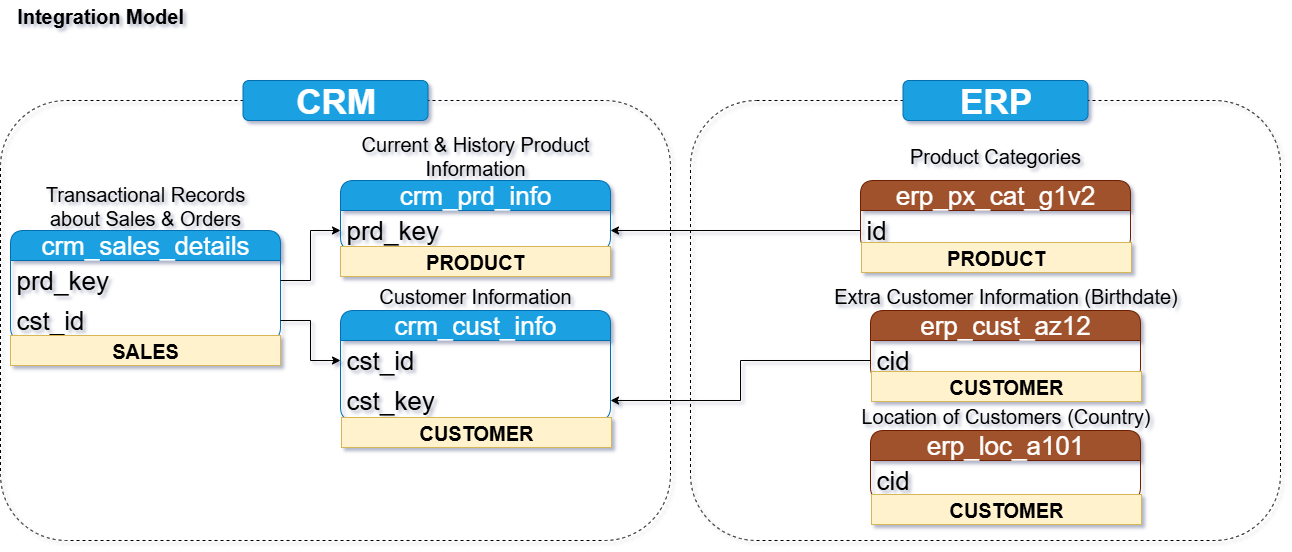

The diagram above was exported from draw.io. Its source (the exported page's mxGraphModel, read from the mxfile embedded in the PNG):
<mxGraphModel dx="1489" dy="1932" grid="1" gridSize="10" guides="1" tooltips="1" connect="1" arrows="1" fold="1" page="1" pageScale="1" pageWidth="827" pageHeight="1169" math="0" shadow="1">
  <root>
    <mxCell id="0" />
    <mxCell id="1" parent="0" />
    <mxCell id="Hl3Y2jdtYSLe2qnOiU55-1" value="&lt;b&gt;&lt;font style=&quot;font-size: 20px;&quot;&gt;Integration Model&lt;/font&gt;&lt;/b&gt;" style="text;html=1;align=center;verticalAlign=middle;whiteSpace=wrap;rounded=0;" parent="1" vertex="1">
      <mxGeometry x="20" y="-40" width="180" height="30" as="geometry" />
    </mxCell>
    <mxCell id="Hl3Y2jdtYSLe2qnOiU55-2" value="crm_cust_info" style="swimlane;fontStyle=0;childLayout=stackLayout;horizontal=1;startSize=30;horizontalStack=0;resizeParent=1;resizeParentMax=0;resizeLast=0;collapsible=1;marginBottom=0;whiteSpace=wrap;html=1;rounded=1;fillColor=#1ba1e2;fontColor=#ffffff;strokeColor=#006EAF;fontSize=26;" parent="1" vertex="1">
      <mxGeometry x="350" y="270" width="270" height="110" as="geometry" />
    </mxCell>
    <mxCell id="Hl3Y2jdtYSLe2qnOiU55-3" value="cst_id" style="text;strokeColor=none;fillColor=none;align=left;verticalAlign=middle;spacingLeft=4;spacingRight=4;overflow=hidden;points=[[0,0.5],[1,0.5]];portConstraint=eastwest;rotatable=0;whiteSpace=wrap;html=1;fontSize=26;" parent="Hl3Y2jdtYSLe2qnOiU55-2" vertex="1">
      <mxGeometry y="30" width="270" height="40" as="geometry" />
    </mxCell>
    <mxCell id="Hl3Y2jdtYSLe2qnOiU55-19" value="cst_key" style="text;strokeColor=none;fillColor=none;align=left;verticalAlign=middle;spacingLeft=4;spacingRight=4;overflow=hidden;points=[[0,0.5],[1,0.5]];portConstraint=eastwest;rotatable=0;whiteSpace=wrap;html=1;fontSize=26;" parent="Hl3Y2jdtYSLe2qnOiU55-2" vertex="1">
      <mxGeometry y="70" width="270" height="40" as="geometry" />
    </mxCell>
    <mxCell id="Hl3Y2jdtYSLe2qnOiU55-6" value="&lt;font style=&quot;font-size: 20px;&quot;&gt;Customer Information&lt;/font&gt;" style="text;html=1;align=center;verticalAlign=middle;whiteSpace=wrap;rounded=0;" parent="1" vertex="1">
      <mxGeometry x="365" y="240" width="240" height="30" as="geometry" />
    </mxCell>
    <mxCell id="Hl3Y2jdtYSLe2qnOiU55-7" value="crm_prd_info" style="swimlane;fontStyle=0;childLayout=stackLayout;horizontal=1;startSize=30;horizontalStack=0;resizeParent=1;resizeParentMax=0;resizeLast=0;collapsible=1;marginBottom=0;whiteSpace=wrap;html=1;rounded=1;fillColor=#1ba1e2;fontColor=#ffffff;strokeColor=#006EAF;fontSize=26;" parent="1" vertex="1">
      <mxGeometry x="350" y="140" width="270" height="70" as="geometry" />
    </mxCell>
    <mxCell id="Hl3Y2jdtYSLe2qnOiU55-8" value="prd_key" style="text;strokeColor=none;fillColor=none;align=left;verticalAlign=middle;spacingLeft=4;spacingRight=4;overflow=hidden;points=[[0,0.5],[1,0.5]];portConstraint=eastwest;rotatable=0;whiteSpace=wrap;html=1;fontSize=26;" parent="Hl3Y2jdtYSLe2qnOiU55-7" vertex="1">
      <mxGeometry y="30" width="270" height="40" as="geometry" />
    </mxCell>
    <mxCell id="Hl3Y2jdtYSLe2qnOiU55-9" value="&lt;font style=&quot;font-size: 20px;&quot;&gt;Current &amp;amp; History Product Information&lt;/font&gt;" style="text;html=1;align=center;verticalAlign=middle;whiteSpace=wrap;rounded=0;" parent="1" vertex="1">
      <mxGeometry x="365" y="100" width="240" height="30" as="geometry" />
    </mxCell>
    <mxCell id="Hl3Y2jdtYSLe2qnOiU55-10" value="crm_sales_details" style="swimlane;fontStyle=0;childLayout=stackLayout;horizontal=1;startSize=30;horizontalStack=0;resizeParent=1;resizeParentMax=0;resizeLast=0;collapsible=1;marginBottom=0;whiteSpace=wrap;html=1;rounded=1;fillColor=#1ba1e2;fontColor=#ffffff;strokeColor=#006EAF;fontSize=26;" parent="1" vertex="1">
      <mxGeometry x="20" y="190" width="270" height="110" as="geometry" />
    </mxCell>
    <mxCell id="Hl3Y2jdtYSLe2qnOiU55-11" value="prd_key" style="text;strokeColor=none;fillColor=none;align=left;verticalAlign=middle;spacingLeft=4;spacingRight=4;overflow=hidden;points=[[0,0.5],[1,0.5]];portConstraint=eastwest;rotatable=0;whiteSpace=wrap;html=1;fontSize=26;" parent="Hl3Y2jdtYSLe2qnOiU55-10" vertex="1">
      <mxGeometry y="30" width="270" height="40" as="geometry" />
    </mxCell>
    <mxCell id="Hl3Y2jdtYSLe2qnOiU55-13" value="cst_id" style="text;strokeColor=none;fillColor=none;align=left;verticalAlign=middle;spacingLeft=4;spacingRight=4;overflow=hidden;points=[[0,0.5],[1,0.5]];portConstraint=eastwest;rotatable=0;whiteSpace=wrap;html=1;fontSize=26;" parent="Hl3Y2jdtYSLe2qnOiU55-10" vertex="1">
      <mxGeometry y="70" width="270" height="40" as="geometry" />
    </mxCell>
    <mxCell id="Hl3Y2jdtYSLe2qnOiU55-12" value="&lt;font style=&quot;font-size: 20px;&quot;&gt;Transactional Records about Sales &amp;amp; Orders&lt;/font&gt;" style="text;html=1;align=center;verticalAlign=middle;whiteSpace=wrap;rounded=0;" parent="1" vertex="1">
      <mxGeometry x="35" y="150" width="240" height="30" as="geometry" />
    </mxCell>
    <mxCell id="Hl3Y2jdtYSLe2qnOiU55-14" style="edgeStyle=orthogonalEdgeStyle;rounded=0;orthogonalLoop=1;jettySize=auto;html=1;entryX=0;entryY=0.5;entryDx=0;entryDy=0;" parent="1" source="Hl3Y2jdtYSLe2qnOiU55-13" target="Hl3Y2jdtYSLe2qnOiU55-3" edge="1">
      <mxGeometry relative="1" as="geometry" />
    </mxCell>
    <mxCell id="Hl3Y2jdtYSLe2qnOiU55-15" style="edgeStyle=orthogonalEdgeStyle;rounded=0;orthogonalLoop=1;jettySize=auto;html=1;entryX=0;entryY=0.5;entryDx=0;entryDy=0;" parent="1" source="Hl3Y2jdtYSLe2qnOiU55-11" target="Hl3Y2jdtYSLe2qnOiU55-8" edge="1">
      <mxGeometry relative="1" as="geometry" />
    </mxCell>
    <mxCell id="Hl3Y2jdtYSLe2qnOiU55-16" value="erp_cust_az12" style="swimlane;fontStyle=0;childLayout=stackLayout;horizontal=1;startSize=30;horizontalStack=0;resizeParent=1;resizeParentMax=0;resizeLast=0;collapsible=1;marginBottom=0;whiteSpace=wrap;html=1;rounded=1;fillColor=light-dark(#A0522D,#FFD966);strokeColor=#6D1F00;fontSize=26;fontColor=#ffffff;" parent="1" vertex="1">
      <mxGeometry x="880" y="270" width="270" height="70" as="geometry" />
    </mxCell>
    <mxCell id="Hl3Y2jdtYSLe2qnOiU55-17" value="cid" style="text;strokeColor=none;fillColor=none;align=left;verticalAlign=middle;spacingLeft=4;spacingRight=4;overflow=hidden;points=[[0,0.5],[1,0.5]];portConstraint=eastwest;rotatable=0;whiteSpace=wrap;html=1;fontSize=26;" parent="Hl3Y2jdtYSLe2qnOiU55-16" vertex="1">
      <mxGeometry y="30" width="270" height="40" as="geometry" />
    </mxCell>
    <mxCell id="Hl3Y2jdtYSLe2qnOiU55-18" value="&lt;font style=&quot;font-size: 20px;&quot;&gt;Extra Customer Information (Birthdate)&lt;/font&gt;" style="text;html=1;align=center;verticalAlign=middle;whiteSpace=wrap;rounded=0;" parent="1" vertex="1">
      <mxGeometry x="772.5" y="240" width="485" height="30" as="geometry" />
    </mxCell>
    <mxCell id="Hl3Y2jdtYSLe2qnOiU55-20" style="edgeStyle=orthogonalEdgeStyle;rounded=0;orthogonalLoop=1;jettySize=auto;html=1;entryX=1;entryY=0.5;entryDx=0;entryDy=0;" parent="1" source="Hl3Y2jdtYSLe2qnOiU55-17" target="Hl3Y2jdtYSLe2qnOiU55-19" edge="1">
      <mxGeometry relative="1" as="geometry" />
    </mxCell>
    <mxCell id="Hl3Y2jdtYSLe2qnOiU55-21" value="erp_loc_a101" style="swimlane;fontStyle=0;childLayout=stackLayout;horizontal=1;startSize=30;horizontalStack=0;resizeParent=1;resizeParentMax=0;resizeLast=0;collapsible=1;marginBottom=0;whiteSpace=wrap;html=1;rounded=1;fillColor=light-dark(#A0522D,#FFD966);strokeColor=#6D1F00;fontSize=26;fontColor=#ffffff;" parent="1" vertex="1">
      <mxGeometry x="880" y="390" width="270" height="70" as="geometry" />
    </mxCell>
    <mxCell id="Hl3Y2jdtYSLe2qnOiU55-22" value="cid" style="text;strokeColor=none;fillColor=none;align=left;verticalAlign=middle;spacingLeft=4;spacingRight=4;overflow=hidden;points=[[0,0.5],[1,0.5]];portConstraint=eastwest;rotatable=0;whiteSpace=wrap;html=1;fontSize=26;" parent="Hl3Y2jdtYSLe2qnOiU55-21" vertex="1">
      <mxGeometry y="30" width="270" height="40" as="geometry" />
    </mxCell>
    <mxCell id="Hl3Y2jdtYSLe2qnOiU55-23" value="&lt;font style=&quot;font-size: 20px;&quot;&gt;Location of Customers (Country)&lt;/font&gt;" style="text;html=1;align=center;verticalAlign=middle;whiteSpace=wrap;rounded=0;" parent="1" vertex="1">
      <mxGeometry x="847.5" y="360" width="335" height="30" as="geometry" />
    </mxCell>
    <mxCell id="Hl3Y2jdtYSLe2qnOiU55-25" value="erp_px_cat_g1v2" style="swimlane;fontStyle=0;childLayout=stackLayout;horizontal=1;startSize=30;horizontalStack=0;resizeParent=1;resizeParentMax=0;resizeLast=0;collapsible=1;marginBottom=0;whiteSpace=wrap;html=1;rounded=1;fillColor=light-dark(#A0522D,#FFD966);strokeColor=#6D1F00;fontSize=26;fontColor=#ffffff;" parent="1" vertex="1">
      <mxGeometry x="870" y="140" width="270" height="70" as="geometry" />
    </mxCell>
    <mxCell id="Hl3Y2jdtYSLe2qnOiU55-26" value="id" style="text;strokeColor=none;fillColor=none;align=left;verticalAlign=middle;spacingLeft=4;spacingRight=4;overflow=hidden;points=[[0,0.5],[1,0.5]];portConstraint=eastwest;rotatable=0;whiteSpace=wrap;html=1;fontSize=26;" parent="Hl3Y2jdtYSLe2qnOiU55-25" vertex="1">
      <mxGeometry y="30" width="270" height="40" as="geometry" />
    </mxCell>
    <mxCell id="Hl3Y2jdtYSLe2qnOiU55-27" value="&lt;font style=&quot;font-size: 20px;&quot;&gt;Product Categories&lt;/font&gt;" style="text;html=1;align=center;verticalAlign=middle;whiteSpace=wrap;rounded=0;" parent="1" vertex="1">
      <mxGeometry x="885" y="100" width="240" height="30" as="geometry" />
    </mxCell>
    <mxCell id="Hl3Y2jdtYSLe2qnOiU55-28" style="edgeStyle=orthogonalEdgeStyle;rounded=0;orthogonalLoop=1;jettySize=auto;html=1;entryX=1;entryY=0.5;entryDx=0;entryDy=0;" parent="1" source="Hl3Y2jdtYSLe2qnOiU55-26" target="Hl3Y2jdtYSLe2qnOiU55-8" edge="1">
      <mxGeometry relative="1" as="geometry" />
    </mxCell>
    <mxCell id="Hl3Y2jdtYSLe2qnOiU55-29" value="" style="rounded=1;whiteSpace=wrap;html=1;fillColor=none;dashed=1;" parent="1" vertex="1">
      <mxGeometry x="10" y="60" width="670" height="440" as="geometry" />
    </mxCell>
    <mxCell id="Hl3Y2jdtYSLe2qnOiU55-30" value="&lt;font style=&quot;font-size: 35px;&quot;&gt;&lt;b&gt;CRM&lt;/b&gt;&lt;/font&gt;" style="rounded=1;whiteSpace=wrap;html=1;fillColor=#1ba1e2;strokeColor=#006EAF;fontColor=#ffffff;" parent="1" vertex="1">
      <mxGeometry x="252.5" y="40" width="185" height="40" as="geometry" />
    </mxCell>
    <mxCell id="Hl3Y2jdtYSLe2qnOiU55-35" value="" style="rounded=1;whiteSpace=wrap;html=1;fillColor=none;dashed=1;" parent="1" vertex="1">
      <mxGeometry x="700" y="60" width="590" height="440" as="geometry" />
    </mxCell>
    <mxCell id="Hl3Y2jdtYSLe2qnOiU55-36" value="&lt;font style=&quot;font-size: 35px;&quot;&gt;&lt;b&gt;ERP&lt;/b&gt;&lt;/font&gt;" style="rounded=1;whiteSpace=wrap;html=1;fillColor=light-dark(#1BA1E2,#FFD966);strokeColor=light-dark(#006EAF,#FFD966);fontColor=#ffffff;" parent="1" vertex="1">
      <mxGeometry x="912.5" y="40" width="185" height="40" as="geometry" />
    </mxCell>
    <mxCell id="53yBbT-DZ9E8r5UpYtdx-1" value="PRODUCT" style="text;html=1;strokeColor=light-dark(#D6B656,#FF9999);fillColor=light-dark(#FFF2CC,#FF9999);align=center;verticalAlign=middle;whiteSpace=wrap;overflow=hidden;fontSize=20;fontStyle=1" vertex="1" parent="1">
      <mxGeometry x="350" y="206" width="270" height="30" as="geometry" />
    </mxCell>
    <mxCell id="53yBbT-DZ9E8r5UpYtdx-2" value="PRODUCT" style="text;html=1;strokeColor=light-dark(#D6B656,#FF9999);fillColor=light-dark(#FFF2CC,#FF9999);align=center;verticalAlign=middle;whiteSpace=wrap;overflow=hidden;fontSize=20;fontStyle=1" vertex="1" parent="1">
      <mxGeometry x="871" y="202" width="270" height="30" as="geometry" />
    </mxCell>
    <mxCell id="53yBbT-DZ9E8r5UpYtdx-3" value="SALES" style="text;html=1;strokeColor=light-dark(#D6B656,#E5CCFF);fillColor=light-dark(#FFF2CC,#E5CCFF);align=center;verticalAlign=middle;whiteSpace=wrap;overflow=hidden;fontSize=20;fontStyle=1" vertex="1" parent="1">
      <mxGeometry x="20" y="295" width="270" height="30" as="geometry" />
    </mxCell>
    <mxCell id="53yBbT-DZ9E8r5UpYtdx-4" value="CUSTOMER" style="text;html=1;strokeColor=light-dark(#D6B656,#B9E0A5);fillColor=light-dark(#FFF2CC,#B9E0A5);align=center;verticalAlign=middle;whiteSpace=wrap;overflow=hidden;fontSize=20;fontStyle=1" vertex="1" parent="1">
      <mxGeometry x="881" y="331" width="270" height="30" as="geometry" />
    </mxCell>
    <mxCell id="53yBbT-DZ9E8r5UpYtdx-6" value="CUSTOMER" style="text;html=1;strokeColor=light-dark(#D6B656,#B9E0A5);fillColor=light-dark(#FFF2CC,#B9E0A5);align=center;verticalAlign=middle;whiteSpace=wrap;overflow=hidden;fontSize=20;fontStyle=1" vertex="1" parent="1">
      <mxGeometry x="881" y="454" width="270" height="30" as="geometry" />
    </mxCell>
    <mxCell id="53yBbT-DZ9E8r5UpYtdx-7" value="CUSTOMER" style="text;html=1;strokeColor=light-dark(#D6B656,#B9E0A5);fillColor=light-dark(#FFF2CC,#B9E0A5);align=center;verticalAlign=middle;whiteSpace=wrap;overflow=hidden;fontSize=20;fontStyle=1" vertex="1" parent="1">
      <mxGeometry x="351" y="377" width="270" height="30" as="geometry" />
    </mxCell>
  </root>
</mxGraphModel>